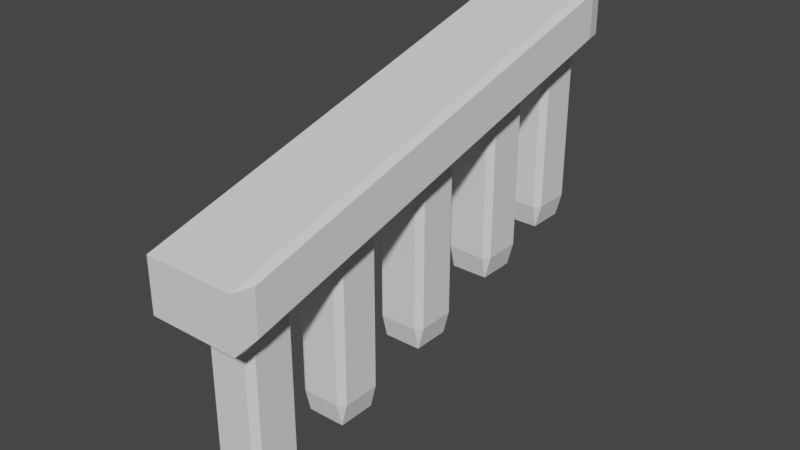 # Source: Railing.blend  (saved by Blender 3.6.13; exported with 4.5.12 LTS)
import bpy
from mathutils import Matrix  # noqa: F401  (used for matrix-valued properties, if any)

bpy.ops.wm.read_factory_settings(use_empty=True)
scene = bpy.context.scene
scene.name = 'Scene'

# ---- world
world_world = bpy.data.worlds.new('World'); scene.world = world_world
world_world.use_nodes = True; world_world.node_tree.nodes.clear()
_N = world_world.node_tree.nodes; _L = world_world.node_tree.links
n0 = _N.new('ShaderNodeOutputWorld'); n0.name = 'World Output'; n0.location = (300, 300)
n1 = _N.new('ShaderNodeBackground'); n1.name = 'Background'; n1.location = (10, 300)
n1.inputs[0].default_value = (0.05088, 0.05088, 0.05088, 1.0)
_L.new(n1.outputs[0], n0.inputs[0])
n0.is_active_output = True
world_world.color = (0.05088, 0.05088, 0.05088)
world_world.use_sun_shadow = False
world_world.sun_shadow_jitter_overblur = 0.0

# ---- meshes
me_cube_001 = bpy.data.meshes.new('Cube.001')
me_cube_001.from_pydata([(-1.0, -1.0, -1.0), (-1.0, -1.0, 1.0), (-1.0, 1.477, 3.573), (-1.0, 1.477, 5.573), (1.0, -1.0, -1.0), (1.0, -1.0, 1.0), (1.0, 1.477, 3.573), (1.0, 1.477, 5.573)], [], [(0, 1, 3, 2), (2, 3, 7, 6), (6, 7, 5, 4), (4, 5, 1, 0), (2, 6, 4, 0), (7, 3, 1, 5)])
_uv = me_cube_001.uv_layers.new(name='UVMap')
_uv.uv.foreach_set('vector', [0.375, 0.0, 0.625, 0.0, 0.625, 0.25, 0.375, 0.25, 0.375, 0.25, 0.625, 0.25, 0.625, 0.5, 0.375, 0.5, 0.375, 0.5, 0.625, 0.5, 0.625, 0.75, 0.375, 0.75, 0.375, 0.75, 0.625, 0.75, 0.625, 1.0, 0.375, 1.0, 0.125, 0.5, 0.375, 0.5, 0.375, 0.75, 0.125, 0.75, 0.625, 0.5, 0.875, 0.5, 0.875, 0.75, 0.625, 0.75])
me_cube_001.update()
me_cube_002 = bpy.data.meshes.new('Cube.002')
me_cube_002.from_pydata([(-1.0, -1.0, -1.0), (-1.0, -1.0, 1.0), (-1.0, 1.0, -1.0), (-1.0, 1.0, 1.0), (1.0, -1.0, -1.0), (1.0, -1.0, 1.0), (1.0, 1.0, -1.0), (1.0, 1.0, 1.0)], [], [(0, 1, 3, 2), (2, 3, 7, 6), (6, 7, 5, 4), (4, 5, 1, 0), (2, 6, 4, 0), (7, 3, 1, 5)])
_uv = me_cube_002.uv_layers.new(name='UVMap')
_uv.uv.foreach_set('vector', [0.375, 0.0, 0.625, 0.0, 0.625, 0.25, 0.375, 0.25, 0.375, 0.25, 0.625, 0.25, 0.625, 0.5, 0.375, 0.5, 0.375, 0.5, 0.625, 0.5, 0.625, 0.75, 0.375, 0.75, 0.375, 0.75, 0.625, 0.75, 0.625, 1.0, 0.375, 1.0, 0.125, 0.5, 0.375, 0.5, 0.375, 0.75, 0.125, 0.75, 0.625, 0.5, 0.875, 0.5, 0.875, 0.75, 0.625, 0.75])
me_cube_002.update()
me_cube_003 = bpy.data.meshes.new('Cube.003')
me_cube_003.from_pydata([(-1.0, -1.0, -1.0), (-1.0, -1.0, 1.0), (-1.0, 1.0, -1.0), (-1.0, 1.0, 1.0), (1.0, -1.0, -1.0), (1.0, -1.0, 1.0), (1.0, 1.0, -1.0), (1.0, 1.0, 1.0)], [], [(0, 1, 3, 2), (2, 3, 7, 6), (6, 7, 5, 4), (4, 5, 1, 0), (2, 6, 4, 0), (7, 3, 1, 5)])
_uv = me_cube_003.uv_layers.new(name='UVMap')
_uv.uv.foreach_set('vector', [0.375, 0.0, 0.625, 0.0, 0.625, 0.25, 0.375, 0.25, 0.375, 0.25, 0.625, 0.25, 0.625, 0.5, 0.375, 0.5, 0.375, 0.5, 0.625, 0.5, 0.625, 0.75, 0.375, 0.75, 0.375, 0.75, 0.625, 0.75, 0.625, 1.0, 0.375, 1.0, 0.125, 0.5, 0.375, 0.5, 0.375, 0.75, 0.125, 0.75, 0.625, 0.5, 0.875, 0.5, 0.875, 0.75, 0.625, 0.75])
me_cube_003.update()
me_cube_004 = bpy.data.meshes.new('Cube.004')
me_cube_004.from_pydata([(-1.0, -1.0, -1.0), (-1.0, -1.0, 1.0), (-1.0, 1.0, -1.0), (-1.0, 1.0, 1.0), (1.0, -1.0, -1.0), (1.0, -1.0, 1.0), (1.0, 1.0, -1.0), (1.0, 1.0, 1.0)], [], [(0, 1, 3, 2), (2, 3, 7, 6), (6, 7, 5, 4), (4, 5, 1, 0), (2, 6, 4, 0), (7, 3, 1, 5)])
_uv = me_cube_004.uv_layers.new(name='UVMap')
_uv.uv.foreach_set('vector', [0.375, 0.0, 0.625, 0.0, 0.625, 0.25, 0.375, 0.25, 0.375, 0.25, 0.625, 0.25, 0.625, 0.5, 0.375, 0.5, 0.375, 0.5, 0.625, 0.5, 0.625, 0.75, 0.375, 0.75, 0.375, 0.75, 0.625, 0.75, 0.625, 1.0, 0.375, 1.0, 0.125, 0.5, 0.375, 0.5, 0.375, 0.75, 0.125, 0.75, 0.625, 0.5, 0.875, 0.5, 0.875, 0.75, 0.625, 0.75])
me_cube_004.update()
me_cube_005 = bpy.data.meshes.new('Cube.005')
me_cube_005.from_pydata([(-1.0, -1.0, -1.0), (-1.0, -1.0, 1.0), (-1.0, 1.0, -1.0), (-1.0, 1.0, 1.0), (1.0, -1.0, -1.0), (1.0, -1.0, 1.0), (1.0, 1.0, -1.0), (1.0, 1.0, 1.0)], [], [(0, 1, 3, 2), (2, 3, 7, 6), (6, 7, 5, 4), (4, 5, 1, 0), (2, 6, 4, 0), (7, 3, 1, 5)])
_uv = me_cube_005.uv_layers.new(name='UVMap')
_uv.uv.foreach_set('vector', [0.375, 0.0, 0.625, 0.0, 0.625, 0.25, 0.375, 0.25, 0.375, 0.25, 0.625, 0.25, 0.625, 0.5, 0.375, 0.5, 0.375, 0.5, 0.625, 0.5, 0.625, 0.75, 0.375, 0.75, 0.375, 0.75, 0.625, 0.75, 0.625, 1.0, 0.375, 1.0, 0.125, 0.5, 0.375, 0.5, 0.375, 0.75, 0.125, 0.75, 0.625, 0.5, 0.875, 0.5, 0.875, 0.75, 0.625, 0.75])
me_cube_005.update()
me_cube_006 = bpy.data.meshes.new('Cube.006')
me_cube_006.from_pydata([(-1.0, -1.0, -1.0), (-1.0, -1.0, 1.0), (-1.0, 1.0, -1.0), (-1.0, 1.0, 1.0), (1.0, -1.0, -1.0), (1.0, -1.0, 1.0), (1.0, 1.0, -1.0), (1.0, 1.0, 1.0)], [], [(0, 1, 3, 2), (2, 3, 7, 6), (6, 7, 5, 4), (4, 5, 1, 0), (2, 6, 4, 0), (7, 3, 1, 5)])
_uv = me_cube_006.uv_layers.new(name='UVMap')
_uv.uv.foreach_set('vector', [0.375, 0.0, 0.625, 0.0, 0.625, 0.25, 0.375, 0.25, 0.375, 0.25, 0.625, 0.25, 0.625, 0.5, 0.375, 0.5, 0.375, 0.5, 0.625, 0.5, 0.625, 0.75, 0.375, 0.75, 0.375, 0.75, 0.625, 0.75, 0.625, 1.0, 0.375, 1.0, 0.125, 0.5, 0.375, 0.5, 0.375, 0.75, 0.125, 0.75, 0.625, 0.5, 0.875, 0.5, 0.875, 0.75, 0.625, 0.75])
me_cube_006.update()

# ---- objects
ob_cube = bpy.data.objects.new('Cube', me_cube_001)
ob_cube_001 = bpy.data.objects.new('Cube.001', me_cube_002)
ob_cube_002 = bpy.data.objects.new('Cube.002', me_cube_003)
ob_cube_003 = bpy.data.objects.new('Cube.003', me_cube_004)
ob_cube_004 = bpy.data.objects.new('Cube.004', me_cube_005)
ob_cube_005 = bpy.data.objects.new('Cube.005', me_cube_006)

# ---- transforms, parenting, visibility, modifiers, constraints
ob_cube.location = (0.0, 0.0, 0.0)
ob_cube.scale = (1.0, 3.855, 0.5585)
_m = ob_cube.modifiers.new('Bevel', 'BEVEL')
ob_cube_001.location = (0.0, -2.734, -2.135)
ob_cube_001.scale = (0.5, 0.5, 2.0)
_m = ob_cube_001.modifiers.new('Bevel', 'BEVEL')
_m.width = 0.24
_m.width_pct = 0.24
ob_cube_002.location = (0.0, -0.7348, -1.553)
ob_cube_002.scale = (0.5, 0.5, 2.0)
_m = ob_cube_002.modifiers.new('Bevel', 'BEVEL')
_m.width = 0.24
_m.width_pct = 0.24
ob_cube_003.location = (0.0, 1.371, -1.023)
ob_cube_003.scale = (0.5, 0.5, 2.0)
_m = ob_cube_003.modifiers.new('Bevel', 'BEVEL')
_m.width = 0.24
_m.width_pct = 0.24
ob_cube_004.location = (0.0, 3.44, -0.4109)
ob_cube_004.scale = (0.5, 0.5, 2.0)
_m = ob_cube_004.modifiers.new('Bevel', 'BEVEL')
_m.width = 0.24
_m.width_pct = 0.24
ob_cube_005.location = (0.0, 5.162, 0.04078)
ob_cube_005.scale = (0.5, 0.5, 2.0)
_m = ob_cube_005.modifiers.new('Bevel', 'BEVEL')
_m.width = 0.24
_m.width_pct = 0.24

# ---- collection membership
scene.collection.objects.link(ob_cube)
scene.collection.objects.link(ob_cube_001)
scene.collection.objects.link(ob_cube_002)
scene.collection.objects.link(ob_cube_003)
scene.collection.objects.link(ob_cube_004)
scene.collection.objects.link(ob_cube_005)

# ---- scene / render settings (as saved in the file)
scene.frame_start = 1; scene.frame_end = 250; scene.frame_set(1)
scene.render.engine = 'BLENDER_EEVEE_NEXT'
scene.cycles.sampling_pattern = 'TABULATED_SOBOL'
scene.view_settings.view_transform = 'Filmic'
bpy.context.view_layer.update()

# ---- added for rendering (the .blend has no active camera and no usable light): camera, sun
cam_auto = bpy.data.cameras.new('AutoCamera')
cam_auto.lens = 50.0
cam_auto.sensor_width = 36.0
cam_auto.clip_end = 1000.0
ob_auto_camera = bpy.data.objects.new('AutoCamera', cam_auto)
scene.collection.objects.link(ob_auto_camera)
ob_auto_camera.location = (11.2172, -12.5409, 8.438)
ob_auto_camera.rotation_euler = (1.09748, -7.21219e-08, 0.694738)
scene.camera = ob_auto_camera
light_auto_sun = bpy.data.lights.new('AutoSun', 'SUN')
light_auto_sun.energy = 3.0
light_auto_sun.angle = 0.0523599
ob_auto_sun = bpy.data.objects.new('AutoSun', light_auto_sun)
scene.collection.objects.link(ob_auto_sun)
ob_auto_sun.rotation_euler = (0.872665, 0.174533, 0.523599)
bpy.context.view_layer.update()
